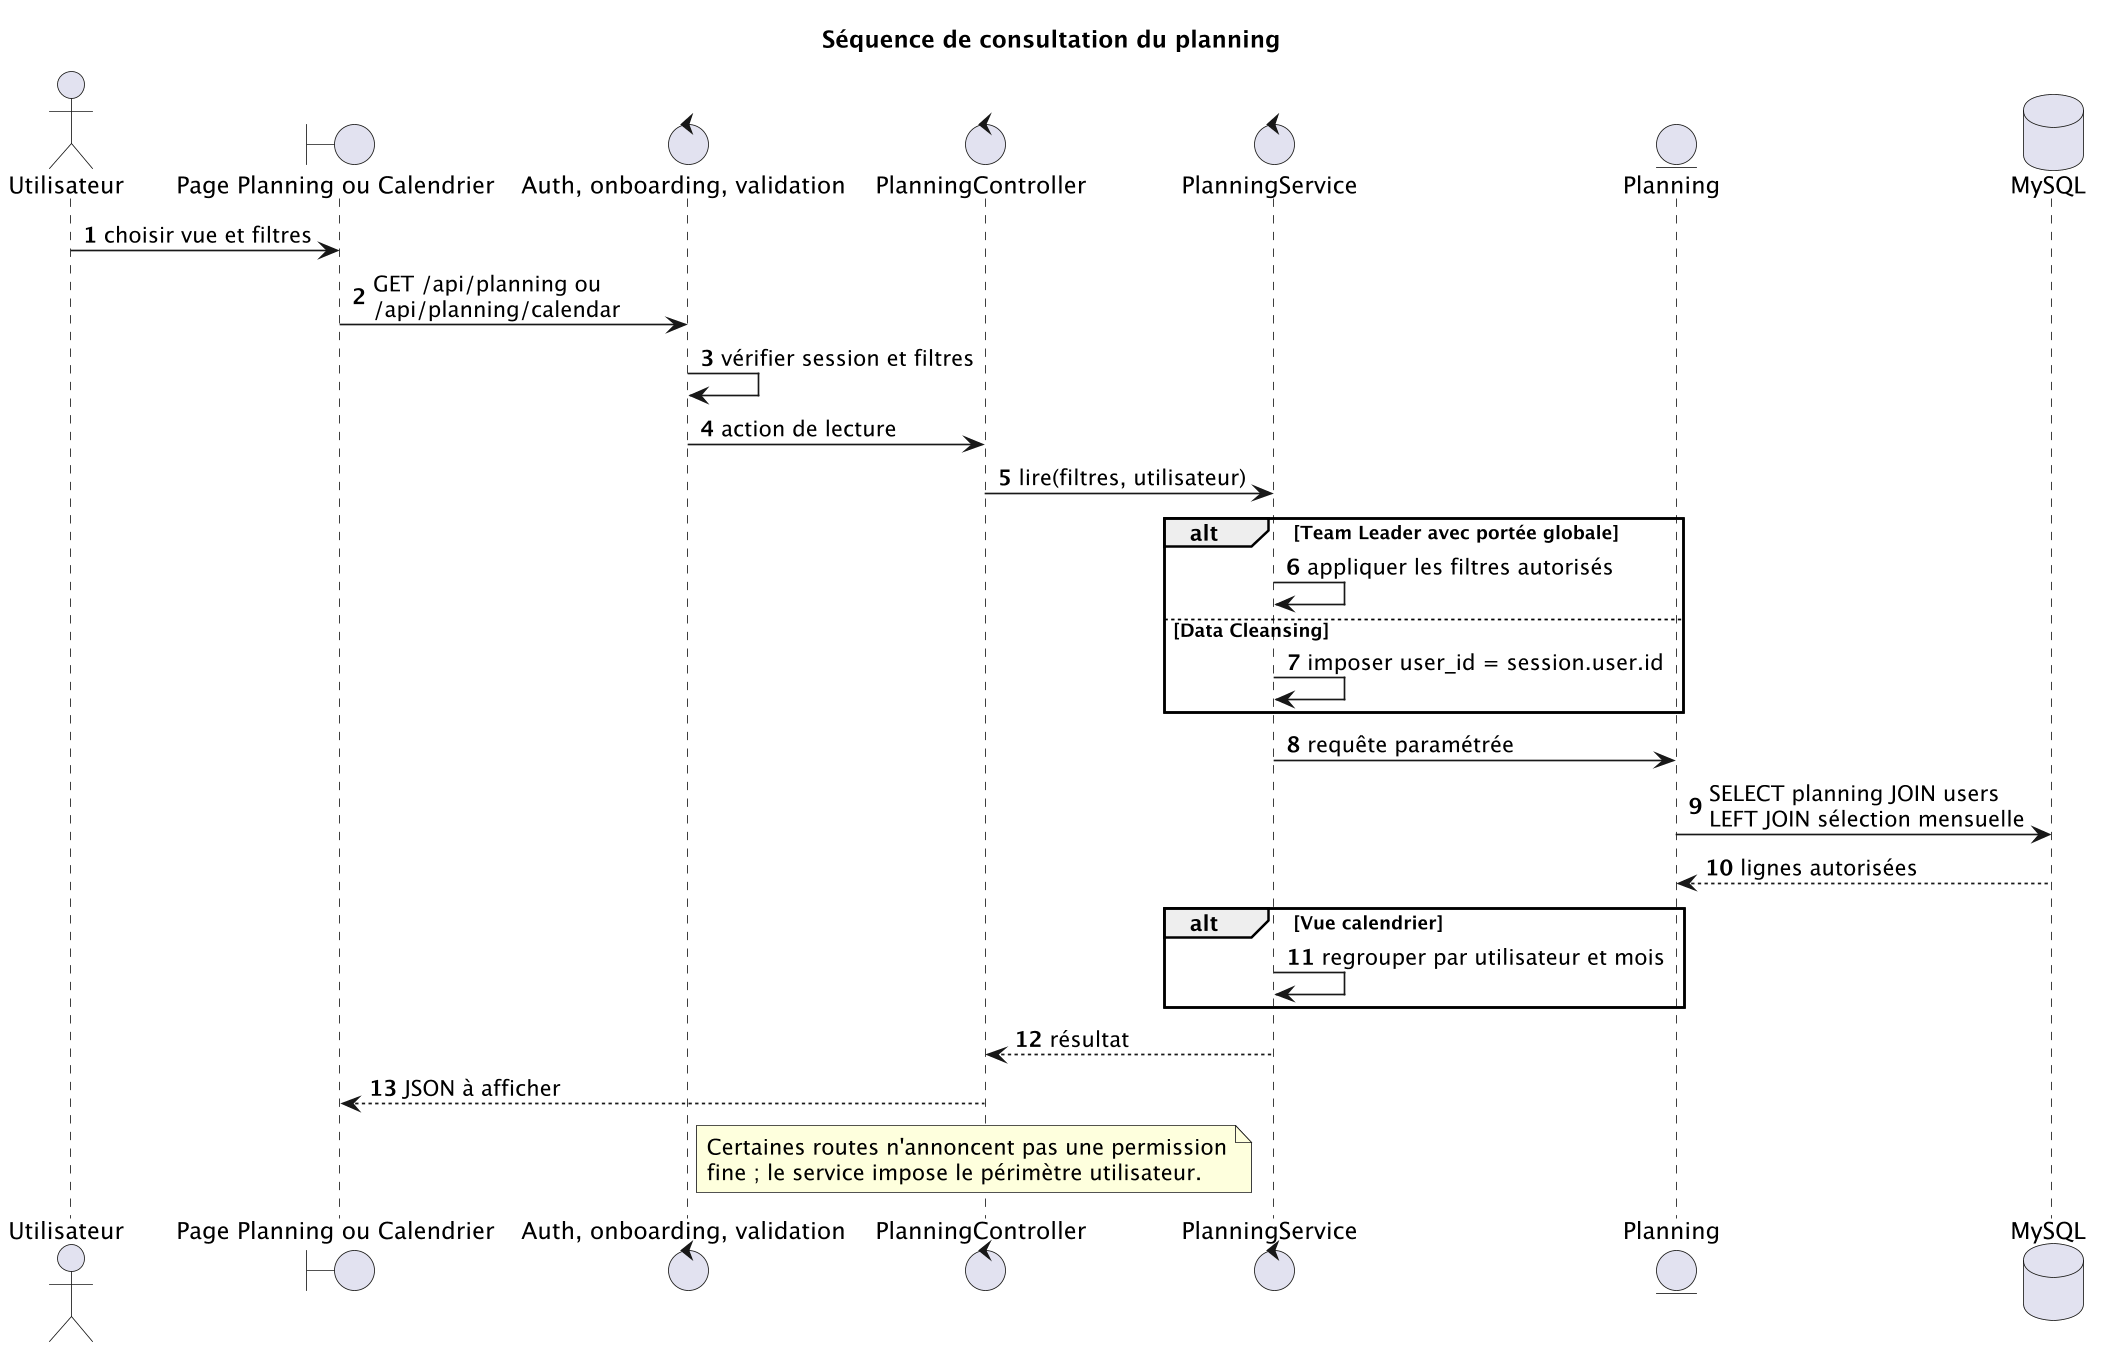

The diagram above was rendered by PlantUML. Its source (embedded in the PNG):
@startuml
!pragma layout smetana
skinparamlocked dpi 160
title Séquence de consultation du planning
autonumber
skinparam shadowing false
actor "Utilisateur" as U
boundary "Page Planning ou Calendrier" as Page
control "Auth, onboarding, validation" as MW
control "PlanningController" as C
control "PlanningService" as S
entity "Planning" as M
database "MySQL" as DB
U -> Page : choisir vue et filtres
Page -> MW : GET /api/planning ou\n/api/planning/calendar
MW -> MW : vérifier session et filtres
MW -> C : action de lecture
C -> S : lire(filtres, utilisateur)
alt Team Leader avec portée globale
  S -> S : appliquer les filtres autorisés
else Data Cleansing
  S -> S : imposer user_id = session.user.id
end
S -> M : requête paramétrée
M -> DB : SELECT planning JOIN users\nLEFT JOIN sélection mensuelle
DB --> M : lignes autorisées
alt Vue calendrier
  S -> S : regrouper par utilisateur et mois
end
S --> C : résultat
C --> Page : JSON à afficher
note right of MW
  Certaines routes n'annoncent pas une permission
  fine ; le service impose le périmètre utilisateur.
end note
@enduml